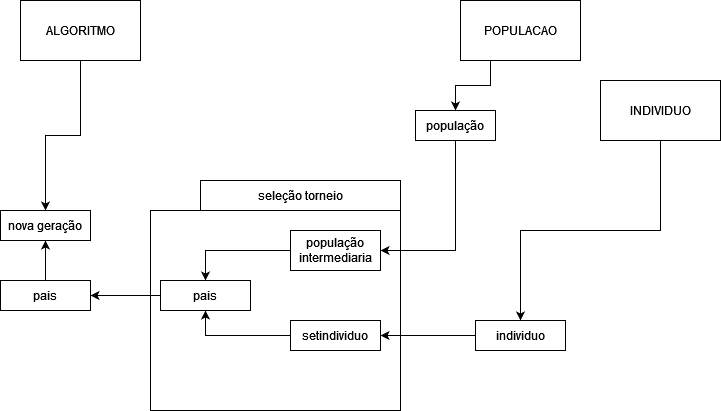

The diagram above was exported from draw.io. Its source (the exported page's mxGraphModel, read from the mxfile embedded in the PNG):
<mxGraphModel dx="868" dy="460" grid="1" gridSize="10" guides="1" tooltips="1" connect="1" arrows="1" fold="1" page="1" pageScale="1" pageWidth="1169" pageHeight="1654" math="0" shadow="0">
  <root>
    <mxCell id="0" />
    <mxCell id="1" parent="0" />
    <mxCell id="H8Zbeicu-Jxx6jOJ3afA-5" value="" style="rounded=0;whiteSpace=wrap;html=1;" vertex="1" parent="1">
      <mxGeometry x="240" y="230" width="250" height="200" as="geometry" />
    </mxCell>
    <mxCell id="H8Zbeicu-Jxx6jOJ3afA-14" style="edgeStyle=orthogonalEdgeStyle;rounded=0;orthogonalLoop=1;jettySize=auto;html=1;exitX=0.5;exitY=1;exitDx=0;exitDy=0;entryX=1;entryY=0.5;entryDx=0;entryDy=0;" edge="1" parent="1" source="H8Zbeicu-Jxx6jOJ3afA-1" target="H8Zbeicu-Jxx6jOJ3afA-13">
      <mxGeometry relative="1" as="geometry" />
    </mxCell>
    <mxCell id="H8Zbeicu-Jxx6jOJ3afA-1" value="população" style="rounded=0;whiteSpace=wrap;html=1;" vertex="1" parent="1">
      <mxGeometry x="505" y="130" width="80" height="30" as="geometry" />
    </mxCell>
    <mxCell id="H8Zbeicu-Jxx6jOJ3afA-3" style="edgeStyle=orthogonalEdgeStyle;rounded=0;orthogonalLoop=1;jettySize=auto;html=1;exitX=0.25;exitY=1;exitDx=0;exitDy=0;entryX=0.5;entryY=0;entryDx=0;entryDy=0;" edge="1" parent="1" source="H8Zbeicu-Jxx6jOJ3afA-2" target="H8Zbeicu-Jxx6jOJ3afA-1">
      <mxGeometry relative="1" as="geometry" />
    </mxCell>
    <mxCell id="H8Zbeicu-Jxx6jOJ3afA-2" value="POPULACAO" style="rounded=0;whiteSpace=wrap;html=1;" vertex="1" parent="1">
      <mxGeometry x="550" y="20" width="120" height="60" as="geometry" />
    </mxCell>
    <mxCell id="H8Zbeicu-Jxx6jOJ3afA-4" value="seleção torneio" style="rounded=0;whiteSpace=wrap;html=1;" vertex="1" parent="1">
      <mxGeometry x="290" y="200" width="200" height="30" as="geometry" />
    </mxCell>
    <mxCell id="H8Zbeicu-Jxx6jOJ3afA-9" style="edgeStyle=orthogonalEdgeStyle;rounded=0;orthogonalLoop=1;jettySize=auto;html=1;exitX=0.5;exitY=1;exitDx=0;exitDy=0;entryX=0.5;entryY=0;entryDx=0;entryDy=0;" edge="1" parent="1" source="H8Zbeicu-Jxx6jOJ3afA-6" target="H8Zbeicu-Jxx6jOJ3afA-7">
      <mxGeometry relative="1" as="geometry" />
    </mxCell>
    <mxCell id="H8Zbeicu-Jxx6jOJ3afA-6" value="ALGORITMO" style="rounded=0;whiteSpace=wrap;html=1;" vertex="1" parent="1">
      <mxGeometry x="110" y="20" width="120" height="60" as="geometry" />
    </mxCell>
    <mxCell id="H8Zbeicu-Jxx6jOJ3afA-7" value="nova geração" style="rounded=0;whiteSpace=wrap;html=1;" vertex="1" parent="1">
      <mxGeometry x="90" y="230" width="90" height="30" as="geometry" />
    </mxCell>
    <mxCell id="H8Zbeicu-Jxx6jOJ3afA-25" style="edgeStyle=orthogonalEdgeStyle;rounded=0;orthogonalLoop=1;jettySize=auto;html=1;exitX=0.5;exitY=0;exitDx=0;exitDy=0;entryX=0.5;entryY=1;entryDx=0;entryDy=0;" edge="1" parent="1" source="H8Zbeicu-Jxx6jOJ3afA-8" target="H8Zbeicu-Jxx6jOJ3afA-7">
      <mxGeometry relative="1" as="geometry" />
    </mxCell>
    <mxCell id="H8Zbeicu-Jxx6jOJ3afA-8" value="pais" style="rounded=0;whiteSpace=wrap;html=1;" vertex="1" parent="1">
      <mxGeometry x="90" y="300" width="90" height="30" as="geometry" />
    </mxCell>
    <mxCell id="H8Zbeicu-Jxx6jOJ3afA-22" style="edgeStyle=orthogonalEdgeStyle;rounded=0;orthogonalLoop=1;jettySize=auto;html=1;exitX=0;exitY=0.5;exitDx=0;exitDy=0;entryX=0.5;entryY=0;entryDx=0;entryDy=0;" edge="1" parent="1" source="H8Zbeicu-Jxx6jOJ3afA-13" target="H8Zbeicu-Jxx6jOJ3afA-21">
      <mxGeometry relative="1" as="geometry" />
    </mxCell>
    <mxCell id="H8Zbeicu-Jxx6jOJ3afA-13" value="população intermediaria" style="rounded=0;whiteSpace=wrap;html=1;" vertex="1" parent="1">
      <mxGeometry x="380" y="250" width="90" height="40" as="geometry" />
    </mxCell>
    <mxCell id="H8Zbeicu-Jxx6jOJ3afA-15" style="edgeStyle=orthogonalEdgeStyle;rounded=0;orthogonalLoop=1;jettySize=auto;html=1;exitX=0.5;exitY=1;exitDx=0;exitDy=0;entryX=0.5;entryY=0;entryDx=0;entryDy=0;" edge="1" source="H8Zbeicu-Jxx6jOJ3afA-16" target="H8Zbeicu-Jxx6jOJ3afA-18" parent="1">
      <mxGeometry relative="1" as="geometry" />
    </mxCell>
    <mxCell id="H8Zbeicu-Jxx6jOJ3afA-16" value="INDIVIDUO" style="rounded=0;whiteSpace=wrap;html=1;" vertex="1" parent="1">
      <mxGeometry x="690" y="100" width="120" height="60" as="geometry" />
    </mxCell>
    <mxCell id="H8Zbeicu-Jxx6jOJ3afA-20" style="edgeStyle=orthogonalEdgeStyle;rounded=0;orthogonalLoop=1;jettySize=auto;html=1;exitX=0;exitY=0.5;exitDx=0;exitDy=0;entryX=1;entryY=0.5;entryDx=0;entryDy=0;" edge="1" parent="1" source="H8Zbeicu-Jxx6jOJ3afA-18" target="H8Zbeicu-Jxx6jOJ3afA-19">
      <mxGeometry relative="1" as="geometry" />
    </mxCell>
    <mxCell id="H8Zbeicu-Jxx6jOJ3afA-18" value="individuo" style="rounded=0;whiteSpace=wrap;html=1;" vertex="1" parent="1">
      <mxGeometry x="565" y="340" width="90" height="30" as="geometry" />
    </mxCell>
    <mxCell id="H8Zbeicu-Jxx6jOJ3afA-23" style="edgeStyle=orthogonalEdgeStyle;rounded=0;orthogonalLoop=1;jettySize=auto;html=1;exitX=0;exitY=0.5;exitDx=0;exitDy=0;entryX=0.5;entryY=1;entryDx=0;entryDy=0;" edge="1" parent="1" source="H8Zbeicu-Jxx6jOJ3afA-19" target="H8Zbeicu-Jxx6jOJ3afA-21">
      <mxGeometry relative="1" as="geometry" />
    </mxCell>
    <mxCell id="H8Zbeicu-Jxx6jOJ3afA-19" value="setindividuo" style="rounded=0;whiteSpace=wrap;html=1;" vertex="1" parent="1">
      <mxGeometry x="380" y="340" width="90" height="30" as="geometry" />
    </mxCell>
    <mxCell id="H8Zbeicu-Jxx6jOJ3afA-24" style="edgeStyle=orthogonalEdgeStyle;rounded=0;orthogonalLoop=1;jettySize=auto;html=1;exitX=0;exitY=0.5;exitDx=0;exitDy=0;entryX=1;entryY=0.5;entryDx=0;entryDy=0;" edge="1" parent="1" source="H8Zbeicu-Jxx6jOJ3afA-21" target="H8Zbeicu-Jxx6jOJ3afA-8">
      <mxGeometry relative="1" as="geometry" />
    </mxCell>
    <mxCell id="H8Zbeicu-Jxx6jOJ3afA-21" value="pais" style="rounded=0;whiteSpace=wrap;html=1;" vertex="1" parent="1">
      <mxGeometry x="250" y="300" width="90" height="30" as="geometry" />
    </mxCell>
  </root>
</mxGraphModel>